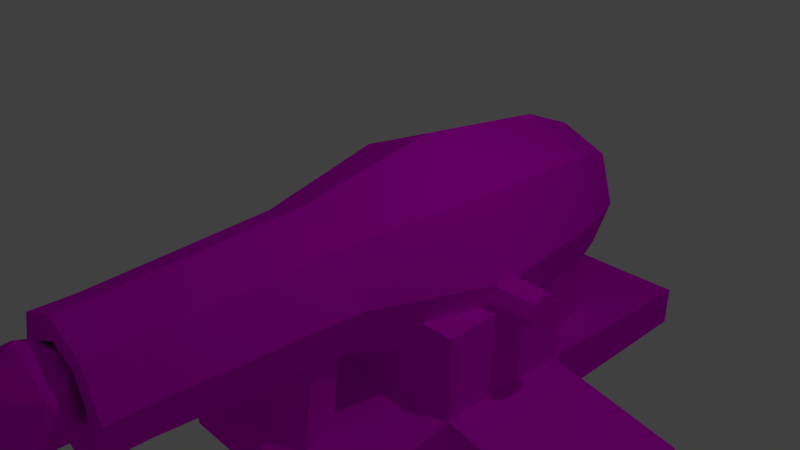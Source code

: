 # Source: cannon.blend  (saved by Blender 2.79.0; exported with 4.5.12 LTS)
import bpy
from mathutils import Matrix  # noqa: F401  (used for matrix-valued properties, if any)

bpy.ops.wm.read_factory_settings(use_empty=True)
scene = bpy.context.scene
scene.name = 'Scene'

# ---- collections
col_collection_1 = bpy.data.collections.new('Collection 1'); scene.collection.children.link(col_collection_1)

# ---- images (referenced by path relative to the original .blend; pixels are not part of the script)
import os
ASSET_DIR = os.environ.get("B2B_ASSET_DIR", "")  # directory of the original .blend (textures are referenced by path, not embedded)
HERE = os.path.dirname(os.path.abspath(__file__))  # packed textures are extracted next to this script under _unpacked/

def load_image(name, relpath, width, height, colorspace="sRGB"):
    """Load a texture the original file referenced (path relative to the .blend, or extracted next to this script)."""
    p = next((c for c in (os.path.join(HERE, relpath), os.path.join(ASSET_DIR, relpath)) if relpath and os.path.exists(c)), "")
    if p:
        img = bpy.data.images.load(p, check_existing=True)
        img.name = name
    else:  # same state as the original file: an image datablock whose file is absent (Cycles renders it pink)
        img = bpy.data.images.new(name, width, height)
        img.source = "FILE"
        img.filepath = "//" + (relpath or name)
    img.colorspace_settings.name = colorspace
    return img
img_palette_1_png = load_image('palette_1.png', 'palette_1.png', 1024, 1024, 'sRGB')

# ---- materials (node trees are filled in below, after node groups)
mat_material = bpy.data.materials.new('Material')
mat_material.alpha_threshold = 0.0
mat_material.roughness = 0.5
mat_material.line_color = (0.0, 0.0, 0.0, 1.0)

# ---- material node trees
mat_material.use_nodes = True; mat_material.node_tree.nodes.clear()
_N = mat_material.node_tree.nodes; _L = mat_material.node_tree.links
n0 = _N.new('ShaderNodeOutputMaterial'); n0.name = 'Material Output'; n0.location = (300, 300)
n1 = _N.new('ShaderNodeBsdfDiffuse'); n1.name = 'Diffuse BSDF'; n1.location = (10, 300)
n2 = _N.new('ShaderNodeTexImage'); n2.name = 'Image Texture'; n2.location = (-195, 360)
n2.width = 140
n2.image = img_palette_1_png
_L.new(n1.outputs[0], n0.inputs[0])
_L.new(n2.outputs[0], n1.inputs[0])
n0.is_active_output = True

# ---- world
world_world = bpy.data.worlds.new('World'); scene.world = world_world
world_world.color = (0.05088, 0.05088, 0.05088)
world_world.use_sun_shadow = False
world_world.sun_shadow_jitter_overblur = 0.0
world_world.cycles.sampling_method = 'MANUAL'

# ---- cameras
cam_camera = bpy.data.cameras.new('Camera')
cam_camera.clip_end = 100.0
cam_camera.lens = 35.0
cam_camera.sensor_width = 32.0
cam_camera.sensor_height = 18.0
cam_camera.ortho_scale = 7.314
cam_camera.dof.focus_distance = 0.0

# ---- lights
light_lamp = bpy.data.lights.new('Lamp', 'POINT')
light_lamp.transmission_factor = 0.0
light_lamp.cutoff_distance = 30.0
light_lamp.energy = 100.0
light_lamp.shadow_buffer_clip_start = 1.001
light_lamp.shadow_soft_size = 0.1
light_lamp.shadow_maximum_resolution = 0.006
light_lamp.use_absolute_resolution = True

# ---- meshes
me_icosphere = bpy.data.meshes.new('Icosphere')
me_icosphere.from_pydata([(0.0, 0.0, -1.0), (0.7236, -0.5257, -0.4472), (-0.2764, -0.8506, -0.4472), (-0.8944, 0.0, -0.4472), (-0.2764, 0.8506, -0.4472), (0.7236, 0.5257, -0.4472), (0.2764, -0.8506, 0.4472), (-0.7236, -0.5257, 0.4472), (-0.7236, 0.5257, 0.4472), (0.2764, 0.8506, 0.4472), (0.8944, 0.0, 0.4472), (0.0, 0.0, 1.0)], [], [(0, 1, 2), (1, 0, 5), (0, 2, 3), (0, 3, 4), (0, 4, 5), (1, 5, 10), (2, 1, 6), (3, 2, 7), (4, 3, 8), (5, 4, 9), (1, 10, 6), (2, 6, 7), (3, 7, 8), (4, 8, 9), (5, 9, 10), (6, 10, 11), (7, 6, 11), (8, 7, 11), (9, 8, 11), (10, 9, 11)])
_uv = me_icosphere.uv_layers.new(name='UVMap')
_uv.uv.foreach_set('vector', [0.05215, 0.7522, 0.09096, 0.7198, 0.09096, 0.7629, 0.09096, 0.7198, 0.05215, 0.7522, 0.04552, 0.6999, 0.02285, 0.8483, 0.01744, 0.8056, 0.05995, 0.832, 0.06536, 0.7629, 0.1025, 0.7792, 0.05995, 0.8056, 0.05215, 0.7522, 0.01744, 0.7306, 0.04552, 0.6999, 0.09096, 0.7198, 0.04552, 0.6999, 0.08023, 0.6783, 0.1504, 0.7629, 0.1875, 0.7792, 0.145, 0.8056, 0.05995, 0.832, 0.01744, 0.8056, 0.05995, 0.7792, 0.05995, 0.8056, 0.1025, 0.7792, 0.1025, 0.832, 0.145, 0.832, 0.1079, 0.8483, 0.1025, 0.8056, 0.1875, 0.7792, 0.1875, 0.832, 0.145, 0.8056, 0.01744, 0.8056, 0.02285, 0.7629, 0.05995, 0.7792, 0.1537, 0.6783, 0.1645, 0.7198, 0.119, 0.6999, 0.05995, 0.8056, 0.1025, 0.832, 0.06536, 0.8483, 0.145, 0.832, 0.1025, 0.8056, 0.145, 0.7792, 0.145, 0.8056, 0.1875, 0.832, 0.1504, 0.8483, 0.1645, 0.7198, 0.1645, 0.7629, 0.1257, 0.7522, 0.119, 0.6999, 0.1645, 0.7198, 0.1257, 0.7522, 0.09096, 0.7306, 0.119, 0.6999, 0.1257, 0.7522, 0.145, 0.7792, 0.1025, 0.8056, 0.1079, 0.7629])
me_icosphere.materials.append(mat_material)
me_icosphere.use_remesh_preserve_volume = False
me_icosphere.use_remesh_preserve_attributes = False
me_icosphere.use_mirror_vertex_groups = False
me_icosphere.update()
me_cube_001 = bpy.data.meshes.new('Cube.001')
me_cube_001.from_pydata([(-1.0, -1.0, -1.691), (-1.0, -1.0, 0.996), (-1.0, 1.0, -1.824), (-1.0, 1.0, 0.2201), (1.0, -1.0, -1.691), (1.0, -1.0, 0.996), (1.0, 1.0, -1.824), (1.0, 1.0, 0.2201), (-1.0, 1.0, -3.471), (-1.0, -1.0, -3.471), (1.0, 1.0, -3.471), (1.0, -1.0, -3.471), (1.0, 3.858, -2.144), (-1.0, 3.858, -2.144), (1.0, 3.858, -3.471), (-1.0, 3.858, -3.471), (-1.0, -2.691, -2.368), (1.0, -2.691, -2.368), (-1.0, -2.691, -3.471), (1.0, -2.691, -3.471), (-1.372, 0.233, 1.35), (1.346, 0.233, 1.35), (-1.372, 0.164, 0.9587), (1.346, 0.164, 0.9587), (-1.372, -0.002538, 0.7968), (1.346, -0.002538, 0.7968), (-1.372, -0.1691, 0.9587), (1.346, -0.1691, 0.9587), (-1.372, -0.2381, 1.35), (1.346, -0.2381, 1.35), (-1.372, -0.1691, 1.74), (1.346, -0.1691, 1.74), (-1.372, -0.002538, 1.902), (1.346, -0.002538, 1.902), (-1.372, 0.164, 1.74), (1.346, 0.164, 1.74), (-0.3691, -2.406, -2.798), (-0.3691, -2.191, 1.489), (-0.3691, -2.017, -3.029), (-0.3691, -1.802, 1.258), (0.3333, -2.406, -2.798), (0.3333, -2.191, 1.489), (0.3333, -2.017, -3.029), (0.3333, -1.802, 1.258), (0.3032, 2.322, -2.305), (0.2524, 2.34, 0.6504), (0.5712, 2.427, -2.257), (0.5204, 2.445, 0.698), (0.4886, 1.362, -2.238), (0.4378, 1.38, 0.7175), (0.7567, 1.467, -2.19), (0.7059, 1.485, 0.7651), (-0.2298, 2.322, -2.305), (-0.179, 2.34, 0.6504), (-0.4978, 2.427, -2.257), (-0.447, 2.445, 0.698), (-0.4152, 1.362, -2.238), (-0.3644, 1.38, 0.7175), (-0.6833, 1.467, -2.19), (-0.6325, 1.485, 0.7651), (-2.3, 1.0, -2.69), (-2.3, -1.0, -2.557), (2.3, -1.0, -2.557), (2.3, 1.0, -2.69), (-2.3, 1.0, -3.471), (-2.3, -1.0, -3.471), (2.3, -1.0, -3.471), (2.3, 1.0, -3.471), (0.6558, -1.873, 2.186), (0.9794, -0.0145, 1.741), (0.4639, -1.873, 3.727), (0.7381, -0.0145, 4.195), (0.0005513, -1.873, 4.366), (0.0005507, -0.0145, 5.211), (-0.4628, -1.873, 3.727), (-0.737, -0.0145, 4.195), (-0.6547, -1.873, 2.186), (-1.001, -0.0145, 1.741), (-0.4628, -1.873, 0.6439), (-0.737, -0.0145, -0.7135), (0.0005512, -1.873, 0.005406), (0.0005506, -0.0145, -1.268), (0.4639, -1.873, 0.6439), (0.7381, -0.0145, -0.7135), (0.5631, -4.222, 2.186), (0.3983, -4.222, 3.509), (0.0005513, -4.222, 4.057), (-0.3972, -4.222, 3.509), (-0.562, -4.222, 2.186), (-0.3972, -4.222, 0.862), (0.0005512, -4.222, 0.3138), (0.3983, -4.222, 0.862), (0.6259, 1.95, 3.821), (0.8206, 1.95, 1.741), (0.00055, 1.95, 4.683), (-0.6248, 1.95, 3.821), (-0.8422, 1.95, 1.741), (-0.6248, 1.95, -0.3399), (0.0005499, 1.95, -0.7398), (0.6259, 1.95, -0.3399), (0.5631, -4.746, 2.186), (0.3983, -4.746, 3.509), (0.0005513, -4.746, 4.057), (-0.3972, -4.746, 3.509), (-0.562, -4.746, 2.186), (-0.3972, -4.746, 0.862), (0.0005512, -4.746, 0.3138), (0.3983, -4.746, 0.862), (0.3519, -4.746, 2.186), (0.249, -4.746, 3.012), (0.0005513, -4.746, 3.354), (-0.2479, -4.746, 3.012), (-0.3508, -4.746, 2.186), (-0.2479, -4.746, 1.359), (0.0005512, -4.746, 1.017), (0.249, -4.746, 1.359), (0.3519, -4.121, 2.186), (0.249, -4.121, 3.012), (0.0005513, -4.121, 3.354), (-0.2479, -4.121, 3.012), (-0.3508, -4.121, 2.186), (-0.2479, -4.121, 1.359), (0.0005512, -4.121, 1.017), (0.249, -4.121, 1.359), (0.4783, 2.778, 3.255), (0.6273, 2.778, 1.663), (-0.0001167, 2.778, 3.914), (-0.4786, 2.778, 3.255), (-0.645, 2.778, 1.663), (-0.4786, 2.778, 0.07091), (-0.0001168, 2.778, -0.2351), (0.4783, 2.778, 0.07091), (-1.0, 0.0, -1.757), (-1.0, 0.0, 0.996), (1.0, 0.0, -1.757), (1.0, 0.0, 0.996), (-1.0, 0.0, -3.471), (1.0, 0.0, -3.471), (-2.3, 0.0, -2.624), (2.3, 0.0, -2.624), (-2.3, 0.0, -3.471), (2.3, 0.0, -3.471)], [], [(132, 133, 3, 2), (2, 3, 7, 6), (134, 135, 5, 4), (4, 5, 1, 0), (4, 0, 16, 17), (135, 133, 1, 5), (136, 137, 11, 9), (8, 2, 13, 15), (2, 8, 64, 60), (136, 9, 65, 140), (13, 12, 14, 15), (2, 6, 12, 13), (10, 8, 15, 14), (6, 10, 14, 12), (17, 16, 18, 19), (11, 4, 17, 19), (9, 11, 19, 18), (0, 9, 18, 16), (20, 21, 23, 22), (22, 23, 25, 24), (24, 25, 27, 26), (26, 27, 29, 28), (28, 29, 31, 30), (30, 31, 33, 32), (23, 21, 35, 33, 31, 29, 27, 25), (32, 33, 35, 34), (34, 35, 21, 20), (20, 22, 24, 26, 28, 30, 32, 34), (36, 37, 39, 38), (38, 39, 43, 42), (42, 43, 41, 40), (40, 41, 37, 36), (38, 42, 40, 36), (43, 39, 37, 41), (44, 45, 47, 46), (46, 47, 51, 50), (50, 51, 49, 48), (48, 49, 45, 44), (46, 50, 48, 44), (51, 47, 45, 49), (52, 53, 55, 54), (54, 55, 59, 58), (58, 59, 57, 56), (56, 57, 53, 52), (54, 58, 56, 52), (59, 55, 53, 57), (138, 60, 64, 140), (139, 62, 66, 141), (4, 11, 66, 62), (132, 2, 60, 138), (10, 6, 63, 67), (134, 4, 62, 139), (9, 0, 61, 65), (137, 10, 67, 141), (68, 69, 71, 70), (70, 71, 73, 72), (72, 73, 75, 74), (74, 75, 77, 76), (76, 77, 79, 78), (78, 79, 81, 80), (69, 83, 99, 93), (80, 81, 83, 82), (82, 83, 69, 68), (74, 76, 88, 87), (90, 91, 107, 106), (80, 82, 91, 90), (70, 72, 86, 85), (76, 78, 89, 88), (82, 68, 84, 91), (68, 70, 85, 84), (72, 74, 87, 86), (78, 80, 90, 89), (98, 97, 129, 130), (71, 69, 93, 92), (75, 73, 94, 95), (81, 79, 97, 98), (77, 75, 95, 96), (83, 81, 98, 99), (73, 71, 92, 94), (79, 77, 96, 97), (100, 101, 109, 108), (88, 89, 105, 104), (86, 87, 103, 102), (84, 85, 101, 100), (91, 84, 100, 107), (89, 90, 106, 105), (87, 88, 104, 103), (85, 86, 102, 101), (114, 115, 123, 122), (107, 100, 108, 115), (105, 106, 114, 113), (103, 104, 112, 111), (101, 102, 110, 109), (106, 107, 115, 114), (104, 105, 113, 112), (102, 103, 111, 110), (116, 117, 118, 119, 120, 121, 122, 123), (112, 113, 121, 120), (110, 111, 119, 118), (108, 109, 117, 116), (115, 108, 116, 123), (113, 114, 122, 121), (111, 112, 120, 119), (109, 110, 118, 117), (124, 125, 131, 130, 129, 128, 127, 126), (96, 95, 127, 128), (94, 92, 124, 126), (99, 98, 130, 131), (97, 96, 128, 129), (95, 94, 126, 127), (92, 93, 125, 124), (93, 99, 131, 125), (11, 137, 141, 66), (6, 134, 139, 63), (0, 132, 138, 61), (63, 139, 141, 67), (61, 138, 140, 65), (8, 136, 140, 64), (8, 10, 137, 136), (7, 3, 133, 135), (6, 7, 135, 134), (0, 1, 133, 132)])
_uv = me_cube_001.uv_layers.new(name='UVMap')
_uv.uv.foreach_set('vector', [0.09976, 0.1998, 0.09976, 0.2237, 0.09123, 0.2237, 0.09123, 0.1992, 0.04817, 0.1992, 0.04817, 0.2237, 0.03111, 0.2237, 0.03111, 0.1992, 0.03964, 0.2243, 0.03964, 0.2482, 0.03111, 0.2482, 0.03111, 0.2249, 0.09123, 0.2471, 0.09123, 0.2237, 0.1083, 0.2237, 0.1083, 0.2471, 0.1274, 0.1338, 0.1274, 0.1512, 0.1133, 0.1512, 0.1133, 0.1338, 0.1168, 0.2166, 0.1168, 0.1992, 0.1253, 0.1992, 0.1253, 0.2166, 0.06309, 0.2326, 0.08014, 0.2326, 0.08014, 0.2413, 0.06309, 0.2413, 0.8478, 0.6941, 0.8338, 0.6941, 0.8365, 0.6693, 0.8478, 0.6693, 0.9264, 0.7155, 0.9264, 0.7011, 0.9375, 0.7011, 0.9375, 0.7079, 0.06309, 0.2326, 0.06309, 0.2413, 0.052, 0.2413, 0.052, 0.2326, 0.883, 0.7011, 0.883, 0.7185, 0.8717, 0.7185, 0.8717, 0.7011, 0.01406, 0.1992, 0.03111, 0.1992, 0.03111, 0.2242, 0.01406, 0.2242, 0.08014, 0.224, 0.06309, 0.224, 0.06309, 0.1992, 0.08014, 0.1992, 0.9222, 0.6148, 0.9363, 0.6148, 0.9363, 0.6397, 0.925, 0.6397, 0.9565, 0.5789, 0.9565, 0.5963, 0.9471, 0.5963, 0.9471, 0.5789, 0.8652, 0.6934, 0.8652, 0.7088, 0.8508, 0.703, 0.8508, 0.6934, 0.06309, 0.2413, 0.08014, 0.2413, 0.08014, 0.256, 0.06309, 0.256, 0.9109, 0.7077, 0.9109, 0.6922, 0.9254, 0.6922, 0.9254, 0.7018, 0.7372, 0.6573, 0.7372, 0.6509, 0.7381, 0.6509, 0.7381, 0.6573, 0.7381, 0.6573, 0.7381, 0.6509, 0.7384, 0.6509, 0.7384, 0.6573, 0.7089, 0.669, 0.7089, 0.6753, 0.7085, 0.6753, 0.7085, 0.669, 0.7388, 0.6688, 0.7388, 0.6752, 0.7379, 0.6752, 0.7379, 0.6688, 0.7379, 0.6688, 0.7379, 0.6752, 0.737, 0.6752, 0.737, 0.6688, 0.737, 0.6688, 0.737, 0.6752, 0.7366, 0.6752, 0.7366, 0.6688, 0.7331, 0.6812, 0.7328, 0.6803, 0.7328, 0.6794, 0.7331, 0.6789, 0.7335, 0.6792, 0.7338, 0.6801, 0.7338, 0.681, 0.7335, 0.6815, 0.7042, 0.6796, 0.7042, 0.6733, 0.7046, 0.6733, 0.7046, 0.6796, 0.7363, 0.6573, 0.7363, 0.6509, 0.7372, 0.6509, 0.7372, 0.6573, 0.7363, 0.6584, 0.7366, 0.6576, 0.737, 0.6573, 0.7373, 0.6577, 0.7373, 0.6586, 0.737, 0.6595, 0.7366, 0.6598, 0.7363, 0.6594, 0.859, 0.175, 0.859, 0.1489, 0.8614, 0.1502, 0.8614, 0.1763, 0.907, 0.1456, 0.907, 0.1195, 0.9112, 0.1195, 0.9112, 0.1456, 0.925, 0.1086, 0.925, 0.1347, 0.9226, 0.136, 0.9226, 0.1099, 0.9078, 0.1922, 0.9078, 0.1661, 0.912, 0.1661, 0.912, 0.1922, 0.9012, 0.1653, 0.9012, 0.1611, 0.9036, 0.1611, 0.9036, 0.1653, 0.9036, 0.1653, 0.9036, 0.1611, 0.906, 0.1611, 0.906, 0.1653, 0.925, 0.1661, 0.925, 0.1841, 0.9234, 0.1843, 0.9234, 0.1663, 0.9112, 0.1379, 0.9112, 0.1198, 0.9169, 0.1195, 0.9169, 0.1375, 0.925, 0.1266, 0.925, 0.1086, 0.9266, 0.1089, 0.9266, 0.1269, 0.9178, 0.1664, 0.9178, 0.1844, 0.912, 0.1841, 0.912, 0.1661, 0.9064, 0.1215, 0.9064, 0.1275, 0.9047, 0.1278, 0.9047, 0.1218, 0.8607, 0.1766, 0.8607, 0.1826, 0.859, 0.1823, 0.859, 0.1763, 0.9259, 0.1427, 0.9259, 0.1607, 0.9243, 0.161, 0.9243, 0.1429, 0.9188, 0.1427, 0.9188, 0.1607, 0.9131, 0.1611, 0.9131, 0.1431, 0.8337, 0.1778, 0.8337, 0.1958, 0.832, 0.1955, 0.832, 0.1775, 0.832, 0.1779, 0.832, 0.1959, 0.8263, 0.1955, 0.8263, 0.1775, 0.9064, 0.1152, 0.9064, 0.1212, 0.9047, 0.1215, 0.9047, 0.1155, 0.9112, 0.1438, 0.9112, 0.1379, 0.9129, 0.1381, 0.9129, 0.1441, 0.9538, 0.6442, 0.9543, 0.6355, 0.961, 0.6355, 0.961, 0.6442, 0.9552, 0.7038, 0.9546, 0.6951, 0.9624, 0.6951, 0.9624, 0.7038, 0.8941, 0.7011, 0.8941, 0.7166, 0.883, 0.7166, 0.883, 0.7086, 0.1238, 0.2591, 0.1238, 0.2503, 0.1349, 0.2499, 0.1349, 0.2586, 0.922, 0.7077, 0.922, 0.722, 0.9109, 0.7145, 0.9109, 0.7077, 0.01406, 0.2577, 0.01406, 0.249, 0.02514, 0.2494, 0.02514, 0.2581, 0.8941, 0.7166, 0.8941, 0.7011, 0.9052, 0.7086, 0.9052, 0.7166, 0.08014, 0.2326, 0.08014, 0.224, 0.09123, 0.224, 0.09123, 0.2326, 0.07759, 0.667, 0.08171, 0.6846, 0.05891, 0.6846, 0.06327, 0.667, 0.06327, 0.667, 0.05891, 0.6846, 0.04947, 0.6847, 0.05734, 0.6671, 0.1517, 0.6671, 0.1595, 0.6847, 0.1501, 0.6846, 0.1457, 0.667, 0.1457, 0.667, 0.1501, 0.6846, 0.1273, 0.6846, 0.1314, 0.667, 0.1314, 0.667, 0.1273, 0.6846, 0.1045, 0.6847, 0.1171, 0.6671, 0.05202, 0.7556, 0.04947, 0.7371, 0.05632, 0.7367, 0.05632, 0.7552, 0.08171, 0.6846, 0.1045, 0.6847, 0.101, 0.7033, 0.08169, 0.7032, 0.05632, 0.7552, 0.05632, 0.7367, 0.06317, 0.7371, 0.06062, 0.7556, 0.09191, 0.6671, 0.1045, 0.6847, 0.08171, 0.6846, 0.07759, 0.667, 0.1457, 0.667, 0.1314, 0.667, 0.1314, 0.6448, 0.1437, 0.6448, 0.095, 0.6449, 0.08991, 0.6448, 0.08991, 0.6399, 0.095, 0.6399, 0.09784, 0.6671, 0.09191, 0.6671, 0.08991, 0.6448, 0.095, 0.6449, 0.06327, 0.667, 0.05734, 0.6671, 0.06023, 0.6448, 0.06532, 0.6448, 0.1314, 0.667, 0.1171, 0.6671, 0.1191, 0.6448, 0.1314, 0.6448, 0.09191, 0.6671, 0.07759, 0.667, 0.07761, 0.6448, 0.08991, 0.6448, 0.07759, 0.667, 0.06327, 0.667, 0.06532, 0.6448, 0.07761, 0.6448, 0.1517, 0.6671, 0.1457, 0.667, 0.1437, 0.6448, 0.1488, 0.6448, 0.1171, 0.6671, 0.1112, 0.6671, 0.114, 0.6449, 0.1191, 0.6448, 0.05632, 0.7186, 0.05051, 0.7188, 0.05187, 0.7113, 0.05631, 0.7111, 0.05891, 0.6846, 0.08171, 0.6846, 0.08169, 0.7032, 0.06236, 0.7032, 0.1501, 0.6846, 0.1595, 0.6847, 0.1546, 0.7033, 0.1466, 0.7032, 0.05632, 0.7367, 0.04947, 0.7371, 0.05051, 0.7188, 0.05632, 0.7186, 0.1273, 0.6846, 0.1501, 0.6846, 0.1466, 0.7032, 0.1273, 0.7032, 0.06317, 0.7371, 0.05632, 0.7367, 0.05632, 0.7186, 0.06213, 0.7188, 0.04947, 0.6847, 0.05891, 0.6846, 0.06236, 0.7032, 0.05436, 0.7033, 0.1045, 0.6847, 0.1273, 0.6846, 0.1273, 0.7032, 0.108, 0.7033, 0.1762, 0.756, 0.1731, 0.7683, 0.1723, 0.7634, 0.1742, 0.7558, 0.1314, 0.6448, 0.1191, 0.6448, 0.1191, 0.6399, 0.1314, 0.6398, 0.1488, 0.6448, 0.1437, 0.6448, 0.1437, 0.6398, 0.1488, 0.6399, 0.07761, 0.6448, 0.06532, 0.6448, 0.06533, 0.6398, 0.07762, 0.6398, 0.08991, 0.6448, 0.07761, 0.6448, 0.07762, 0.6398, 0.08991, 0.6399, 0.1191, 0.6448, 0.114, 0.6449, 0.114, 0.6399, 0.1191, 0.6399, 0.1437, 0.6448, 0.1314, 0.6448, 0.1314, 0.6398, 0.1437, 0.6398, 0.06532, 0.6448, 0.06023, 0.6448, 0.06023, 0.6399, 0.06533, 0.6398, 0.1468, 0.7729, 0.1468, 0.7762, 0.141, 0.7762, 0.141, 0.7729, 0.1762, 0.7434, 0.1762, 0.756, 0.1742, 0.7558, 0.1742, 0.7479, 0.1688, 0.7425, 0.1731, 0.7378, 0.1723, 0.7444, 0.1697, 0.7473, 0.1658, 0.7673, 0.1658, 0.7547, 0.1678, 0.755, 0.1678, 0.7628, 0.1731, 0.7683, 0.1688, 0.7729, 0.1697, 0.7663, 0.1723, 0.7634, 0.1731, 0.7378, 0.1762, 0.7434, 0.1742, 0.7479, 0.1723, 0.7444, 0.1658, 0.7547, 0.1688, 0.7425, 0.1697, 0.7473, 0.1678, 0.755, 0.1688, 0.7729, 0.1658, 0.7673, 0.1678, 0.7628, 0.1697, 0.7663, 0.09746, 0.775, 0.09936, 0.7674, 0.102, 0.7645, 0.1039, 0.768, 0.1039, 0.7759, 0.102, 0.7835, 0.09936, 0.7864, 0.09746, 0.7829, 0.08105, 0.7764, 0.08105, 0.7842, 0.07525, 0.7842, 0.07525, 0.7764, 0.08107, 0.7653, 0.08105, 0.7686, 0.07525, 0.7686, 0.07527, 0.7653, 0.1468, 0.784, 0.1468, 0.7918, 0.141, 0.7918, 0.141, 0.784, 0.1468, 0.7762, 0.1468, 0.784, 0.141, 0.784, 0.141, 0.7762, 0.08105, 0.7842, 0.08107, 0.7875, 0.07527, 0.7875, 0.07525, 0.7842, 0.08105, 0.7686, 0.08105, 0.7764, 0.07525, 0.7764, 0.07525, 0.7686, 0.1468, 0.7918, 0.1468, 0.7951, 0.141, 0.7951, 0.141, 0.7918, 0.1713, 0.6465, 0.1713, 0.6616, 0.1685, 0.6765, 0.1639, 0.679, 0.1597, 0.6756, 0.1595, 0.6605, 0.1625, 0.6456, 0.1674, 0.6398, 0.1273, 0.7032, 0.1466, 0.7032, 0.1414, 0.7111, 0.1266, 0.7111, 0.05436, 0.7033, 0.06236, 0.7032, 0.06762, 0.7111, 0.06149, 0.7111, 0.06213, 0.7188, 0.05632, 0.7186, 0.05631, 0.7111, 0.06076, 0.7113, 0.108, 0.7033, 0.1273, 0.7032, 0.1266, 0.7111, 0.1118, 0.7111, 0.1466, 0.7032, 0.1546, 0.7033, 0.1475, 0.7111, 0.1414, 0.7111, 0.06236, 0.7032, 0.08169, 0.7032, 0.0824, 0.7111, 0.06762, 0.7111, 0.08169, 0.7032, 0.101, 0.7033, 0.09719, 0.7111, 0.0824, 0.7111, 0.08014, 0.2413, 0.08014, 0.2326, 0.09123, 0.2326, 0.09123, 0.2413, 0.01406, 0.2664, 0.01406, 0.2577, 0.02514, 0.2581, 0.02514, 0.2668, 0.1238, 0.2678, 0.1238, 0.2591, 0.1349, 0.2586, 0.1349, 0.2674, 0.9557, 0.7125, 0.9552, 0.7038, 0.9624, 0.7038, 0.9624, 0.7125, 0.9532, 0.6529, 0.9538, 0.6442, 0.961, 0.6442, 0.961, 0.6529, 0.06309, 0.224, 0.06309, 0.2326, 0.052, 0.2326, 0.052, 0.224, 0.06309, 0.224, 0.08014, 0.224, 0.08014, 0.2326, 0.06309, 0.2326, 0.1083, 0.2166, 0.1083, 0.1992, 0.1168, 0.1992, 0.1168, 0.2166, 0.04817, 0.2237, 0.04817, 0.2482, 0.03964, 0.2482, 0.03964, 0.2243, 0.1083, 0.2004, 0.1083, 0.2237, 0.09976, 0.2237, 0.09976, 0.1998])
me_cube_001.materials.append(mat_material)
me_cube_001.use_remesh_preserve_volume = False
me_cube_001.use_remesh_preserve_attributes = False
me_cube_001.use_mirror_vertex_groups = False
me_cube_001.update()

# ---- objects
ob_icosphere = bpy.data.objects.new('Icosphere', me_icosphere)
ob_cannon = bpy.data.objects.new('Cannon', me_cube_001)
ob_lamp = bpy.data.objects.new('Lamp', light_lamp)
ob_camera = bpy.data.objects.new('Camera', cam_camera)

# ---- transforms, parenting, visibility, modifiers, constraints
ob_icosphere.location = (-0.06212, -4.439, -0.01541)
ob_icosphere.scale = (0.7045, 0.7045, 0.7045)
ob_icosphere.lineart.crease_threshold = 0.0
ob_cannon.location = (-0.0008408, 1.016, -1.002)
ob_cannon.scale = (1.526, 1.076, 0.4587)
ob_cannon.lineart.crease_threshold = 0.0
ob_lamp.location = (4.076, 1.005, 5.904)
ob_lamp.rotation_euler = (0.6503, 0.05522, 1.866)
ob_lamp.lock_rotations_4d = False
ob_lamp.empty_display_type = 'ARROWS'
ob_lamp.color = (0.0, 0.0, 0.0, 0.0)
ob_lamp.lineart.crease_threshold = 0.0
ob_camera.location = (7.481, -6.508, 5.344)
ob_camera.rotation_euler = (1.109, 0.0, 0.8149)
ob_camera.lock_rotations_4d = False
ob_camera.empty_display_type = 'ARROWS'
ob_camera.color = (0.0, 0.0, 0.0, 0.0)
ob_camera.display_type = 'WIRE'
ob_camera.lineart.crease_threshold = 0.0

# ---- collection membership
col_collection_1.objects.link(ob_icosphere)
col_collection_1.objects.link(ob_cannon)
col_collection_1.objects.link(ob_lamp)
col_collection_1.objects.link(ob_camera)

# ---- scene / render settings (as saved in the file)
scene.camera = ob_camera
scene.frame_start = 1; scene.frame_end = 250; scene.frame_set(1)
scene.render.engine = 'CYCLES'
scene.render.resolution_percentage = 50
scene.render.dither_intensity = 0.0
scene.cycles.use_denoising = False
scene.cycles.samples = 128
scene.cycles.sampling_pattern = 'TABULATED_SOBOL'
scene.cycles.use_adaptive_sampling = False
scene.cycles.use_light_tree = False
scene.cycles.blur_glossy = 0.0
scene.cycles.sample_clamp_indirect = 0.0
scene.view_settings.view_transform = 'Standard'
bpy.context.view_layer.update()
